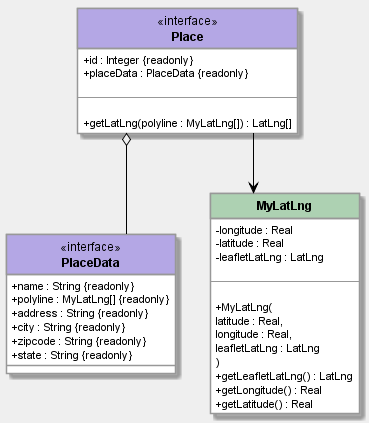

The diagram above was rendered by PlantUML. Its source (embedded in the PNG):
@startuml Place Diagram
!include ../../../style/class.pu
!include PlaceData.pu
!include ../../classes/Place/MyLatLng.pu
class Place <<interface>> {
  + id : Integer {readonly}
  + placeData : PlaceData {readonly}

  --

  + getLatLng(polyline : MyLatLng[]) : LatLng[]
}

Place --> MyLatLng
Place o-- PlaceData

/'
' if you decomment this part it will no longer appear within the package
' leaflet, this part has already been moved to the main file, it's here
' just to remember it
'/
' Place ..> LatLng
@enduml